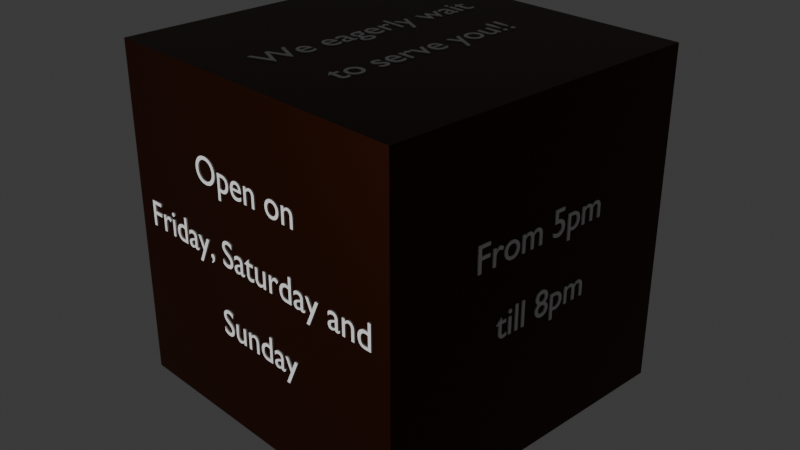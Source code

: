 # Source: cube.blend  (saved by Blender 4.0.36; exported with 4.5.12 LTS)
import bpy
from mathutils import Matrix  # noqa: F401  (used for matrix-valued properties, if any)

bpy.ops.wm.read_factory_settings(use_empty=True)
scene = bpy.context.scene
scene.name = 'Scene'

# ---- collections
col_collection = bpy.data.collections.new('Collection'); scene.collection.children.link(col_collection)

# ---- materials (node trees are filled in below, after node groups)
mat_material = bpy.data.materials.new('Material')
mat_material.alpha_threshold = 0.0
mat_material.use_transparent_shadow = False
mat_material.roughness = 0.5
mat_material.line_color = (0.0, 0.0, 0.0, 1.0)

# ---- material node trees
mat_material.use_nodes = True; mat_material.node_tree.nodes.clear()
_N = mat_material.node_tree.nodes; _L = mat_material.node_tree.links
n0 = _N.new('ShaderNodeOutputMaterial'); n0.name = 'Material Output'; n0.location = (300, 300)
n1 = _N.new('ShaderNodeBsdfPrincipled'); n1.name = 'Principled BSDF'; n1.location = (10, 300)
n1.inputs[0].default_value = (0.04351, 0.008364, 0.0, 1.0)
n1.inputs[1].default_value = 0.8532
n1.inputs[2].default_value = 0.3991
n1.inputs[3].default_value = 1.45
_L.new(n1.outputs[0], n0.inputs[0])
n0.is_active_output = True

# ---- world
world_world = bpy.data.worlds.new('World'); scene.world = world_world
world_world.use_nodes = True; world_world.node_tree.nodes.clear()
_N = world_world.node_tree.nodes; _L = world_world.node_tree.links
n0 = _N.new('ShaderNodeOutputWorld'); n0.name = 'World Output'; n0.location = (300, 300)
n1 = _N.new('ShaderNodeBackground'); n1.name = 'Background'; n1.location = (10, 300)
n1.inputs[0].default_value = (0.05088, 0.05088, 0.05088, 1.0)
_L.new(n1.outputs[0], n0.inputs[0])
n0.is_active_output = True
world_world.color = (0.05088, 0.05088, 0.05088)
world_world.use_sun_shadow = False
world_world.sun_shadow_jitter_overblur = 0.0

# ---- cameras
cam_camera = bpy.data.cameras.new('Camera')
cam_camera.clip_end = 100.0
cam_camera.ortho_scale = 7.314

# ---- lights
light_light = bpy.data.lights.new('Light', 'POINT')
light_light.transmission_factor = 0.0
light_light.use_soft_falloff = False
light_light.energy = 5000.0
light_light.shadow_soft_size = 0.1
light_light.shadow_maximum_resolution = 0.006
light_light.use_absolute_resolution = True

# ---- meshes
me_cube = bpy.data.meshes.new('Cube')
me_cube.from_pydata([(1.0, 1.0, 1.0), (1.0, 1.0, -1.0), (1.0, -1.0, 1.0), (1.0, -1.0, -1.0), (-1.0, 1.0, 1.0), (-1.0, 1.0, -1.0), (-1.0, -1.0, 1.0), (-1.0, -1.0, -1.0)], [], [(0, 4, 6, 2), (3, 2, 6, 7), (7, 6, 4, 5), (5, 1, 3, 7), (1, 0, 2, 3), (5, 4, 0, 1)])
_uv = me_cube.uv_layers.new(name='UVMap')
_uv.uv.foreach_set('vector', [0.625, 0.5, 0.875, 0.5, 0.875, 0.75, 0.625, 0.75, 0.375, 0.75, 0.625, 0.75, 0.625, 1.0, 0.375, 1.0, 0.375, 0.0, 0.625, 0.0, 0.625, 0.25, 0.375, 0.25, 0.125, 0.5, 0.375, 0.5, 0.375, 0.75, 0.125, 0.75, 0.375, 0.5, 0.625, 0.5, 0.625, 0.75, 0.375, 0.75, 0.375, 0.25, 0.625, 0.25, 0.625, 0.5, 0.375, 0.5])
me_cube.materials.append(mat_material)
me_cube.use_mirror_vertex_groups = False
me_cube.update()

# ---- curves / text
txt_text = bpy.data.curves.new('Text', 'FONT')
txt_text.dimensions = '2D'
txt_text.body = 'Open on \nFriday, Saturday and\n Sunday'
txt_text.extrude = 0.04
txt_text.align_x = 'CENTER'
txt_text.space_line = 1.9
txt_text_001 = bpy.data.curves.new('Text.001', 'FONT')
txt_text_001.dimensions = '2D'
txt_text_001.body = 'From 5pm\n till 8pm'
txt_text_001.extrude = 0.04
txt_text_001.align_x = 'CENTER'
txt_text_001.space_line = 1.9
txt_text_002 = bpy.data.curves.new('Text.002', 'FONT')
txt_text_002.dimensions = '2D'
txt_text_002.body = 'Spend your \nweekends here \nwith your\nclosed ones'
txt_text_002.extrude = 0.04
txt_text_002.align_x = 'CENTER'
txt_text_002.space_line = 1.9
txt_text_003 = bpy.data.curves.new('Text.003', 'FONT')
txt_text_003.dimensions = '2D'
txt_text_003.body = 'Get refreshed\nin this paradise '
txt_text_003.extrude = 0.04
txt_text_003.align_x = 'CENTER'
txt_text_003.space_line = 1.9
txt_text_004 = bpy.data.curves.new('Text.004', 'FONT')
txt_text_004.dimensions = '2D'
txt_text_004.body = 'We eagerly wait\nto serve you!!'
txt_text_004.extrude = 0.04
txt_text_004.align_x = 'CENTER'
txt_text_004.space_line = 1.9
txt_text_005 = bpy.data.curves.new('Text.005', 'FONT')
txt_text_005.dimensions = '2D'
txt_text_005.body = 'Taste\nthe best coffee you\n would ever \nexperience!!'
txt_text_005.extrude = 0.04
txt_text_005.align_x = 'CENTER'
txt_text_005.space_line = 1.9

# ---- objects
ob_cube = bpy.data.objects.new('Cube', me_cube)
ob_light = bpy.data.objects.new('Light', light_light)
ob_camera = bpy.data.objects.new('Camera', cam_camera)
ob_text = bpy.data.objects.new('Text', txt_text)
ob_text_001 = bpy.data.objects.new('Text.001', txt_text_001)
ob_text_002 = bpy.data.objects.new('Text.002', txt_text_002)
ob_text_003 = bpy.data.objects.new('Text.003', txt_text_003)
ob_text_004 = bpy.data.objects.new('Text.004', txt_text_004)
ob_text_005 = bpy.data.objects.new('Text.005', txt_text_005)

# ---- transforms, parenting, visibility, modifiers, constraints
ob_cube.location = (0.009224, -0.0007699, 0.03064)
ob_cube.scale = (1.84, 1.84, 1.84)
ob_cube.lock_rotations_4d = False
ob_cube.empty_display_type = 'ARROWS'
ob_cube.lineart.crease_threshold = 0.0
ob_light.location = (-0.04661, -14.66, 1.12)
ob_light.rotation_euler = (0.6503, 0.05522, 1.866)
ob_light.lock_rotations_4d = False
ob_light.empty_display_type = 'ARROWS'
ob_light.color = (0.0, 0.0, 0.0, 0.0)
ob_light.lineart.crease_threshold = 0.0
ob_camera.location = (7.359, -6.926, 4.958)
ob_camera.rotation_euler = (1.109, 0.0, 0.8149)
ob_camera.lock_rotations_4d = False
ob_camera.empty_display_type = 'ARROWS'
ob_camera.color = (0.0, 0.0, 0.0, 0.0)
ob_camera.display_type = 'WIRE'
ob_camera.lineart.crease_threshold = 0.0
ob_text.location = (0.01404, -1.84, 0.7551)
ob_text.rotation_euler = (1.571, 0.0, 0.0)
ob_text.scale = (0.4034, 0.4034, 0.4034)
ob_text_001.location = (1.845, -0.01622, 0.4126)
ob_text_001.rotation_euler = (1.571, 0.0, 1.571)
ob_text_001.scale = (0.4034, 0.4034, 0.4034)
ob_text_002.location = (0.01404, 1.838, 1.017)
ob_text_002.rotation_euler = (1.571, 0.0, 3.142)
ob_text_002.scale = (0.4034, 0.4034, 0.4034)
ob_text_003.location = (-1.832, -0.01622, 0.4126)
ob_text_003.rotation_euler = (1.571, 0.0, 4.712)
ob_text_003.scale = (0.4034, 0.4034, 0.4034)
ob_text_004.location = (-0.2707, -0.01622, 1.862)
ob_text_004.rotation_euler = (0.0, 0.0, 1.571)
ob_text_004.scale = (0.4034, 0.4034, 0.4034)
ob_text_005.location = (1.029, -0.01622, -1.804)
ob_text_005.rotation_euler = (3.142, 0.0, 1.571)
ob_text_005.scale = (0.4034, 0.4034, 0.4034)

# ---- collection membership
col_collection.objects.link(ob_cube)
col_collection.objects.link(ob_light)
col_collection.objects.link(ob_camera)
col_collection.objects.link(ob_text)
col_collection.objects.link(ob_text_001)
col_collection.objects.link(ob_text_002)
col_collection.objects.link(ob_text_003)
col_collection.objects.link(ob_text_004)
col_collection.objects.link(ob_text_005)

# ---- scene / render settings (as saved in the file)
scene.camera = ob_camera
scene.frame_start = 1; scene.frame_end = 250; scene.frame_set(1)
scene.render.engine = 'BLENDER_EEVEE_NEXT'
scene.cycles.sampling_pattern = 'TABULATED_SOBOL'
bpy.context.view_layer.update()
